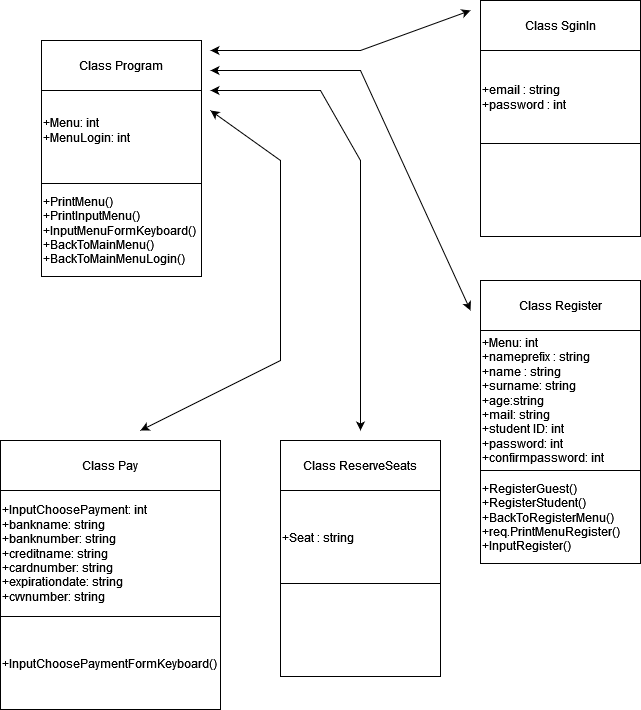

The diagram above was exported from draw.io. Its source (the exported page's mxGraphModel, read from the mxfile embedded in the PNG):
<mxGraphModel dx="2017" dy="1074" grid="1" gridSize="10" guides="1" tooltips="1" connect="1" arrows="1" fold="1" page="1" pageScale="1" pageWidth="827" pageHeight="1169" math="0" shadow="0">
  <root>
    <mxCell id="0" />
    <mxCell id="1" parent="0" />
    <mxCell id="HXLxpjV9mNxvR9meuxZa-2" value="" style="shape=table;startSize=0;container=1;collapsible=0;childLayout=tableLayout;glass=0;labelBackgroundColor=none;" parent="1" vertex="1">
      <mxGeometry x="81" y="80" width="160" height="236" as="geometry" />
    </mxCell>
    <mxCell id="HXLxpjV9mNxvR9meuxZa-3" value="" style="shape=tableRow;horizontal=0;startSize=0;swimlaneHead=0;swimlaneBody=0;top=0;left=0;bottom=0;right=0;collapsible=0;dropTarget=0;fillColor=none;points=[[0,0.5],[1,0.5]];portConstraint=eastwest;glass=0;labelBackgroundColor=none;" parent="HXLxpjV9mNxvR9meuxZa-2" vertex="1">
      <mxGeometry width="160" height="50" as="geometry" />
    </mxCell>
    <mxCell id="HXLxpjV9mNxvR9meuxZa-4" value="Class Program" style="shape=partialRectangle;html=1;whiteSpace=wrap;connectable=0;overflow=hidden;fillColor=none;top=0;left=0;bottom=0;right=0;pointerEvents=1;glass=0;labelBackgroundColor=none;" parent="HXLxpjV9mNxvR9meuxZa-3" vertex="1">
      <mxGeometry width="160" height="50" as="geometry">
        <mxRectangle width="160" height="50" as="alternateBounds" />
      </mxGeometry>
    </mxCell>
    <mxCell id="HXLxpjV9mNxvR9meuxZa-5" value="" style="shape=tableRow;horizontal=0;startSize=0;swimlaneHead=0;swimlaneBody=0;top=0;left=0;bottom=0;right=0;collapsible=0;dropTarget=0;fillColor=none;points=[[0,0.5],[1,0.5]];portConstraint=eastwest;glass=0;labelBackgroundColor=none;" parent="HXLxpjV9mNxvR9meuxZa-2" vertex="1">
      <mxGeometry y="50" width="160" height="93" as="geometry" />
    </mxCell>
    <mxCell id="HXLxpjV9mNxvR9meuxZa-6" value="&lt;div&gt;+Menu: int&lt;/div&gt;&lt;div&gt;&lt;div&gt;+MenuLogin: int&lt;/div&gt;&lt;/div&gt;&lt;div&gt;&lt;br&gt;&lt;/div&gt;" style="shape=partialRectangle;html=1;whiteSpace=wrap;connectable=0;overflow=hidden;fillColor=none;top=0;left=0;bottom=0;right=0;pointerEvents=1;glass=0;labelBackgroundColor=none;align=left;" parent="HXLxpjV9mNxvR9meuxZa-5" vertex="1">
      <mxGeometry width="160" height="93" as="geometry">
        <mxRectangle width="160" height="93" as="alternateBounds" />
      </mxGeometry>
    </mxCell>
    <mxCell id="HXLxpjV9mNxvR9meuxZa-9" style="shape=tableRow;horizontal=0;startSize=0;swimlaneHead=0;swimlaneBody=0;top=0;left=0;bottom=0;right=0;collapsible=0;dropTarget=0;fillColor=none;points=[[0,0.5],[1,0.5]];portConstraint=eastwest;glass=0;labelBackgroundColor=none;" parent="HXLxpjV9mNxvR9meuxZa-2" vertex="1">
      <mxGeometry y="143" width="160" height="93" as="geometry" />
    </mxCell>
    <mxCell id="HXLxpjV9mNxvR9meuxZa-10" value="&lt;div&gt;+PrintMenu()&lt;/div&gt;&lt;div&gt;&lt;div&gt;+PrintInputMenu()&lt;/div&gt;&lt;/div&gt;&lt;div&gt;+InputMenuFormKeyboard()&lt;/div&gt;&lt;div&gt;+BackToMainMenu()&lt;/div&gt;&lt;div&gt;+BackToMainMenuLogin()&lt;/div&gt;" style="shape=partialRectangle;html=1;whiteSpace=wrap;connectable=0;overflow=hidden;fillColor=none;top=0;left=0;bottom=0;right=0;pointerEvents=1;glass=0;labelBackgroundColor=none;align=left;" parent="HXLxpjV9mNxvR9meuxZa-9" vertex="1">
      <mxGeometry width="160" height="93" as="geometry">
        <mxRectangle width="160" height="93" as="alternateBounds" />
      </mxGeometry>
    </mxCell>
    <mxCell id="HXLxpjV9mNxvR9meuxZa-11" value="" style="shape=table;startSize=0;container=1;collapsible=0;childLayout=tableLayout;glass=0;labelBackgroundColor=none;" parent="1" vertex="1">
      <mxGeometry x="520" y="40" width="160" height="236" as="geometry" />
    </mxCell>
    <mxCell id="HXLxpjV9mNxvR9meuxZa-12" value="" style="shape=tableRow;horizontal=0;startSize=0;swimlaneHead=0;swimlaneBody=0;top=0;left=0;bottom=0;right=0;collapsible=0;dropTarget=0;fillColor=none;points=[[0,0.5],[1,0.5]];portConstraint=eastwest;glass=0;labelBackgroundColor=none;" parent="HXLxpjV9mNxvR9meuxZa-11" vertex="1">
      <mxGeometry width="160" height="50" as="geometry" />
    </mxCell>
    <mxCell id="HXLxpjV9mNxvR9meuxZa-13" value="Class SginIn" style="shape=partialRectangle;html=1;whiteSpace=wrap;connectable=0;overflow=hidden;fillColor=none;top=0;left=0;bottom=0;right=0;pointerEvents=1;glass=0;labelBackgroundColor=none;" parent="HXLxpjV9mNxvR9meuxZa-12" vertex="1">
      <mxGeometry width="160" height="50" as="geometry">
        <mxRectangle width="160" height="50" as="alternateBounds" />
      </mxGeometry>
    </mxCell>
    <mxCell id="HXLxpjV9mNxvR9meuxZa-14" value="" style="shape=tableRow;horizontal=0;startSize=0;swimlaneHead=0;swimlaneBody=0;top=0;left=0;bottom=0;right=0;collapsible=0;dropTarget=0;fillColor=none;points=[[0,0.5],[1,0.5]];portConstraint=eastwest;glass=0;labelBackgroundColor=none;" parent="HXLxpjV9mNxvR9meuxZa-11" vertex="1">
      <mxGeometry y="50" width="160" height="93" as="geometry" />
    </mxCell>
    <mxCell id="HXLxpjV9mNxvR9meuxZa-15" value="&lt;div&gt;+email : string&lt;/div&gt;&lt;div&gt;+password : int &lt;br&gt;&lt;/div&gt;" style="shape=partialRectangle;html=1;whiteSpace=wrap;connectable=0;overflow=hidden;fillColor=none;top=0;left=0;bottom=0;right=0;pointerEvents=1;glass=0;labelBackgroundColor=none;align=left;" parent="HXLxpjV9mNxvR9meuxZa-14" vertex="1">
      <mxGeometry width="160" height="93" as="geometry">
        <mxRectangle width="160" height="93" as="alternateBounds" />
      </mxGeometry>
    </mxCell>
    <mxCell id="HXLxpjV9mNxvR9meuxZa-16" style="shape=tableRow;horizontal=0;startSize=0;swimlaneHead=0;swimlaneBody=0;top=0;left=0;bottom=0;right=0;collapsible=0;dropTarget=0;fillColor=none;points=[[0,0.5],[1,0.5]];portConstraint=eastwest;glass=0;labelBackgroundColor=none;" parent="HXLxpjV9mNxvR9meuxZa-11" vertex="1">
      <mxGeometry y="143" width="160" height="93" as="geometry" />
    </mxCell>
    <mxCell id="HXLxpjV9mNxvR9meuxZa-17" style="shape=partialRectangle;html=1;whiteSpace=wrap;connectable=0;overflow=hidden;fillColor=none;top=0;left=0;bottom=0;right=0;pointerEvents=1;glass=0;labelBackgroundColor=none;align=left;" parent="HXLxpjV9mNxvR9meuxZa-16" vertex="1">
      <mxGeometry width="160" height="93" as="geometry">
        <mxRectangle width="160" height="93" as="alternateBounds" />
      </mxGeometry>
    </mxCell>
    <mxCell id="yhSPPyo6bErrkkE9fFzD-1" value="" style="shape=table;startSize=0;container=1;collapsible=0;childLayout=tableLayout;glass=0;labelBackgroundColor=none;" vertex="1" parent="1">
      <mxGeometry x="520" y="320" width="160" height="283" as="geometry" />
    </mxCell>
    <mxCell id="yhSPPyo6bErrkkE9fFzD-2" value="" style="shape=tableRow;horizontal=0;startSize=0;swimlaneHead=0;swimlaneBody=0;top=0;left=0;bottom=0;right=0;collapsible=0;dropTarget=0;fillColor=none;points=[[0,0.5],[1,0.5]];portConstraint=eastwest;glass=0;labelBackgroundColor=none;" vertex="1" parent="yhSPPyo6bErrkkE9fFzD-1">
      <mxGeometry width="160" height="50" as="geometry" />
    </mxCell>
    <mxCell id="yhSPPyo6bErrkkE9fFzD-3" value="Class Register" style="shape=partialRectangle;html=1;whiteSpace=wrap;connectable=0;overflow=hidden;fillColor=none;top=0;left=0;bottom=0;right=0;pointerEvents=1;glass=0;labelBackgroundColor=none;" vertex="1" parent="yhSPPyo6bErrkkE9fFzD-2">
      <mxGeometry width="160" height="50" as="geometry">
        <mxRectangle width="160" height="50" as="alternateBounds" />
      </mxGeometry>
    </mxCell>
    <mxCell id="yhSPPyo6bErrkkE9fFzD-4" value="" style="shape=tableRow;horizontal=0;startSize=0;swimlaneHead=0;swimlaneBody=0;top=0;left=0;bottom=0;right=0;collapsible=0;dropTarget=0;fillColor=none;points=[[0,0.5],[1,0.5]];portConstraint=eastwest;glass=0;labelBackgroundColor=none;" vertex="1" parent="yhSPPyo6bErrkkE9fFzD-1">
      <mxGeometry y="50" width="160" height="140" as="geometry" />
    </mxCell>
    <mxCell id="yhSPPyo6bErrkkE9fFzD-5" value="&lt;div&gt;+Menu: int&lt;/div&gt;&lt;div&gt;+nameprefix : string&lt;/div&gt;&lt;div&gt;+name : string&lt;/div&gt;&lt;div&gt;+surname: string&lt;/div&gt;&lt;div&gt;+age:string&lt;/div&gt;&lt;div&gt;+mail: string&lt;/div&gt;&lt;div&gt;+student ID: int&lt;br&gt;&lt;/div&gt;&lt;div&gt;+password: int&lt;/div&gt;&lt;div&gt;+confirmpassword: int&lt;br&gt;&lt;/div&gt;" style="shape=partialRectangle;html=1;whiteSpace=wrap;connectable=0;overflow=hidden;fillColor=none;top=0;left=0;bottom=0;right=0;pointerEvents=1;glass=0;labelBackgroundColor=none;align=left;" vertex="1" parent="yhSPPyo6bErrkkE9fFzD-4">
      <mxGeometry width="160" height="140" as="geometry">
        <mxRectangle width="160" height="140" as="alternateBounds" />
      </mxGeometry>
    </mxCell>
    <mxCell id="yhSPPyo6bErrkkE9fFzD-6" style="shape=tableRow;horizontal=0;startSize=0;swimlaneHead=0;swimlaneBody=0;top=0;left=0;bottom=0;right=0;collapsible=0;dropTarget=0;fillColor=none;points=[[0,0.5],[1,0.5]];portConstraint=eastwest;glass=0;labelBackgroundColor=none;" vertex="1" parent="yhSPPyo6bErrkkE9fFzD-1">
      <mxGeometry y="190" width="160" height="93" as="geometry" />
    </mxCell>
    <mxCell id="yhSPPyo6bErrkkE9fFzD-7" value="&lt;div&gt;+RegisterGuest()&lt;/div&gt;&lt;div&gt;+RegisterStudent()&lt;/div&gt;&lt;div&gt;+BackToRegisterMenu()&lt;/div&gt;&lt;div&gt;+req.PrintMenuRegister()&lt;/div&gt;&lt;div&gt;+InputRegister()&lt;br&gt;&lt;/div&gt;" style="shape=partialRectangle;html=1;whiteSpace=wrap;connectable=0;overflow=hidden;fillColor=none;top=0;left=0;bottom=0;right=0;pointerEvents=1;glass=0;labelBackgroundColor=none;align=left;" vertex="1" parent="yhSPPyo6bErrkkE9fFzD-6">
      <mxGeometry width="160" height="93" as="geometry">
        <mxRectangle width="160" height="93" as="alternateBounds" />
      </mxGeometry>
    </mxCell>
    <mxCell id="yhSPPyo6bErrkkE9fFzD-8" value="" style="shape=table;startSize=0;container=1;collapsible=0;childLayout=tableLayout;glass=0;labelBackgroundColor=none;" vertex="1" parent="1">
      <mxGeometry x="320" y="480" width="160" height="236" as="geometry" />
    </mxCell>
    <mxCell id="yhSPPyo6bErrkkE9fFzD-9" value="" style="shape=tableRow;horizontal=0;startSize=0;swimlaneHead=0;swimlaneBody=0;top=0;left=0;bottom=0;right=0;collapsible=0;dropTarget=0;fillColor=none;points=[[0,0.5],[1,0.5]];portConstraint=eastwest;glass=0;labelBackgroundColor=none;" vertex="1" parent="yhSPPyo6bErrkkE9fFzD-8">
      <mxGeometry width="160" height="50" as="geometry" />
    </mxCell>
    <mxCell id="yhSPPyo6bErrkkE9fFzD-10" value="Class ReserveSeats" style="shape=partialRectangle;html=1;whiteSpace=wrap;connectable=0;overflow=hidden;fillColor=none;top=0;left=0;bottom=0;right=0;pointerEvents=1;glass=0;labelBackgroundColor=none;" vertex="1" parent="yhSPPyo6bErrkkE9fFzD-9">
      <mxGeometry width="160" height="50" as="geometry">
        <mxRectangle width="160" height="50" as="alternateBounds" />
      </mxGeometry>
    </mxCell>
    <mxCell id="yhSPPyo6bErrkkE9fFzD-11" value="" style="shape=tableRow;horizontal=0;startSize=0;swimlaneHead=0;swimlaneBody=0;top=0;left=0;bottom=0;right=0;collapsible=0;dropTarget=0;fillColor=none;points=[[0,0.5],[1,0.5]];portConstraint=eastwest;glass=0;labelBackgroundColor=none;" vertex="1" parent="yhSPPyo6bErrkkE9fFzD-8">
      <mxGeometry y="50" width="160" height="93" as="geometry" />
    </mxCell>
    <mxCell id="yhSPPyo6bErrkkE9fFzD-12" value="&lt;div&gt;+Seat : string&lt;br&gt;&lt;/div&gt;" style="shape=partialRectangle;html=1;whiteSpace=wrap;connectable=0;overflow=hidden;fillColor=none;top=0;left=0;bottom=0;right=0;pointerEvents=1;glass=0;labelBackgroundColor=none;align=left;" vertex="1" parent="yhSPPyo6bErrkkE9fFzD-11">
      <mxGeometry width="160" height="93" as="geometry">
        <mxRectangle width="160" height="93" as="alternateBounds" />
      </mxGeometry>
    </mxCell>
    <mxCell id="yhSPPyo6bErrkkE9fFzD-13" style="shape=tableRow;horizontal=0;startSize=0;swimlaneHead=0;swimlaneBody=0;top=0;left=0;bottom=0;right=0;collapsible=0;dropTarget=0;fillColor=none;points=[[0,0.5],[1,0.5]];portConstraint=eastwest;glass=0;labelBackgroundColor=none;" vertex="1" parent="yhSPPyo6bErrkkE9fFzD-8">
      <mxGeometry y="143" width="160" height="93" as="geometry" />
    </mxCell>
    <mxCell id="yhSPPyo6bErrkkE9fFzD-14" style="shape=partialRectangle;html=1;whiteSpace=wrap;connectable=0;overflow=hidden;fillColor=none;top=0;left=0;bottom=0;right=0;pointerEvents=1;glass=0;labelBackgroundColor=none;align=left;" vertex="1" parent="yhSPPyo6bErrkkE9fFzD-13">
      <mxGeometry width="160" height="93" as="geometry">
        <mxRectangle width="160" height="93" as="alternateBounds" />
      </mxGeometry>
    </mxCell>
    <mxCell id="yhSPPyo6bErrkkE9fFzD-15" value="" style="endArrow=classic;startArrow=classic;html=1;rounded=0;" edge="1" parent="1">
      <mxGeometry width="50" height="50" relative="1" as="geometry">
        <mxPoint x="250" y="90" as="sourcePoint" />
        <mxPoint x="510" y="50" as="targetPoint" />
        <Array as="points">
          <mxPoint x="400" y="90" />
        </Array>
      </mxGeometry>
    </mxCell>
    <mxCell id="yhSPPyo6bErrkkE9fFzD-16" value="" style="shape=table;startSize=0;container=1;collapsible=0;childLayout=tableLayout;glass=0;labelBackgroundColor=none;" vertex="1" parent="1">
      <mxGeometry x="40" y="480" width="220" height="269" as="geometry" />
    </mxCell>
    <mxCell id="yhSPPyo6bErrkkE9fFzD-17" value="" style="shape=tableRow;horizontal=0;startSize=0;swimlaneHead=0;swimlaneBody=0;top=0;left=0;bottom=0;right=0;collapsible=0;dropTarget=0;fillColor=none;points=[[0,0.5],[1,0.5]];portConstraint=eastwest;glass=0;labelBackgroundColor=none;" vertex="1" parent="yhSPPyo6bErrkkE9fFzD-16">
      <mxGeometry width="220" height="50" as="geometry" />
    </mxCell>
    <mxCell id="yhSPPyo6bErrkkE9fFzD-18" value="Class Pay" style="shape=partialRectangle;html=1;whiteSpace=wrap;connectable=0;overflow=hidden;fillColor=none;top=0;left=0;bottom=0;right=0;pointerEvents=1;glass=0;labelBackgroundColor=none;" vertex="1" parent="yhSPPyo6bErrkkE9fFzD-17">
      <mxGeometry width="220" height="50" as="geometry">
        <mxRectangle width="220" height="50" as="alternateBounds" />
      </mxGeometry>
    </mxCell>
    <mxCell id="yhSPPyo6bErrkkE9fFzD-19" value="" style="shape=tableRow;horizontal=0;startSize=0;swimlaneHead=0;swimlaneBody=0;top=0;left=0;bottom=0;right=0;collapsible=0;dropTarget=0;fillColor=none;points=[[0,0.5],[1,0.5]];portConstraint=eastwest;glass=0;labelBackgroundColor=none;" vertex="1" parent="yhSPPyo6bErrkkE9fFzD-16">
      <mxGeometry y="50" width="220" height="126" as="geometry" />
    </mxCell>
    <mxCell id="yhSPPyo6bErrkkE9fFzD-20" value="&lt;div&gt;+InputChoosePayment: int&lt;/div&gt;&lt;div&gt;+bankname: string&lt;/div&gt;&lt;div&gt;+banknumber: string&lt;/div&gt;&lt;div&gt;+creditname: string&lt;/div&gt;&lt;div&gt;+cardnumber: string&lt;/div&gt;&lt;div&gt;+expirationdate: string&lt;/div&gt;&lt;div&gt;+cvvnumber: string&lt;br&gt;&lt;/div&gt;" style="shape=partialRectangle;html=1;whiteSpace=wrap;connectable=0;overflow=hidden;fillColor=none;top=0;left=0;bottom=0;right=0;pointerEvents=1;glass=0;labelBackgroundColor=none;align=left;" vertex="1" parent="yhSPPyo6bErrkkE9fFzD-19">
      <mxGeometry width="220" height="126" as="geometry">
        <mxRectangle width="220" height="126" as="alternateBounds" />
      </mxGeometry>
    </mxCell>
    <mxCell id="yhSPPyo6bErrkkE9fFzD-21" style="shape=tableRow;horizontal=0;startSize=0;swimlaneHead=0;swimlaneBody=0;top=0;left=0;bottom=0;right=0;collapsible=0;dropTarget=0;fillColor=none;points=[[0,0.5],[1,0.5]];portConstraint=eastwest;glass=0;labelBackgroundColor=none;" vertex="1" parent="yhSPPyo6bErrkkE9fFzD-16">
      <mxGeometry y="176" width="220" height="93" as="geometry" />
    </mxCell>
    <mxCell id="yhSPPyo6bErrkkE9fFzD-22" value="+InputChoosePaymentFormKeyboard()" style="shape=partialRectangle;html=1;whiteSpace=wrap;connectable=0;overflow=hidden;fillColor=none;top=0;left=0;bottom=0;right=0;pointerEvents=1;glass=0;labelBackgroundColor=none;align=left;" vertex="1" parent="yhSPPyo6bErrkkE9fFzD-21">
      <mxGeometry width="220" height="93" as="geometry">
        <mxRectangle width="220" height="93" as="alternateBounds" />
      </mxGeometry>
    </mxCell>
    <mxCell id="yhSPPyo6bErrkkE9fFzD-23" value="" style="endArrow=classic;startArrow=classic;html=1;rounded=0;" edge="1" parent="1">
      <mxGeometry width="50" height="50" relative="1" as="geometry">
        <mxPoint x="250" y="110" as="sourcePoint" />
        <mxPoint x="510" y="350" as="targetPoint" />
        <Array as="points">
          <mxPoint x="400" y="110" />
        </Array>
      </mxGeometry>
    </mxCell>
    <mxCell id="yhSPPyo6bErrkkE9fFzD-24" value="" style="endArrow=classic;startArrow=classic;html=1;rounded=0;" edge="1" parent="1">
      <mxGeometry width="50" height="50" relative="1" as="geometry">
        <mxPoint x="250" y="130" as="sourcePoint" />
        <mxPoint x="400" y="470" as="targetPoint" />
        <Array as="points">
          <mxPoint x="360" y="130" />
          <mxPoint x="400" y="200" />
        </Array>
      </mxGeometry>
    </mxCell>
    <mxCell id="yhSPPyo6bErrkkE9fFzD-25" value="" style="endArrow=classic;startArrow=classic;html=1;rounded=0;" edge="1" parent="1">
      <mxGeometry width="50" height="50" relative="1" as="geometry">
        <mxPoint x="250" y="150" as="sourcePoint" />
        <mxPoint x="180" y="470" as="targetPoint" />
        <Array as="points">
          <mxPoint x="320" y="200" />
          <mxPoint x="320" y="400" />
        </Array>
      </mxGeometry>
    </mxCell>
  </root>
</mxGraphModel>